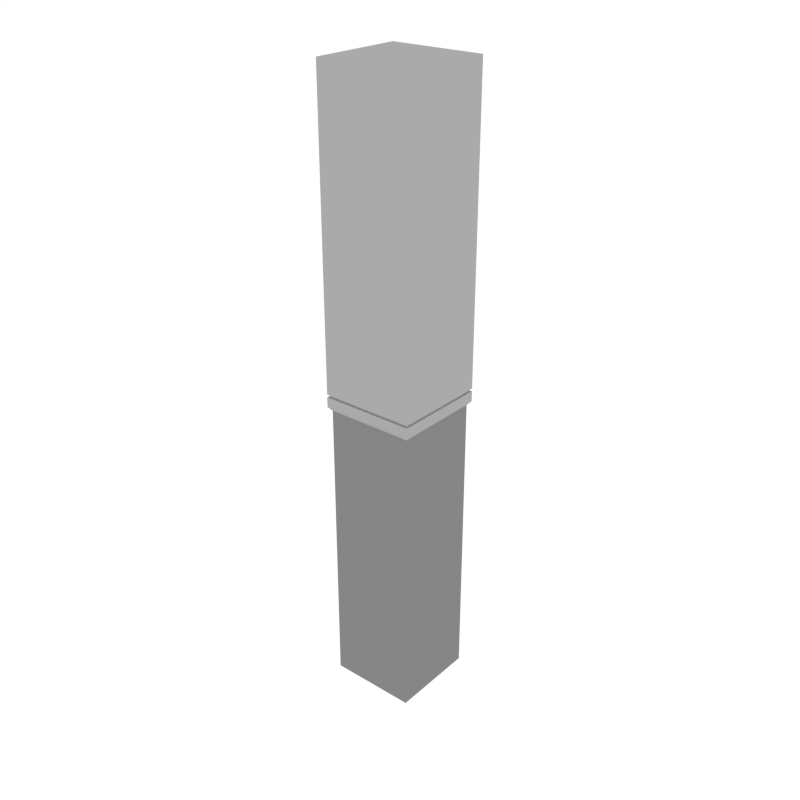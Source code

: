 # Source: Column_1.blend  (saved by Blender 2.79.0; exported with 4.5.12 LTS)
import bpy
from mathutils import Matrix  # noqa: F401  (used for matrix-valued properties, if any)

bpy.ops.wm.read_factory_settings(use_empty=True)
scene = bpy.context.scene
scene.name = 'Scene'

# ---- collections
col_collection_1 = bpy.data.collections.new('Collection 1'); scene.collection.children.link(col_collection_1)

# ---- materials (node trees are filled in below, after node groups)
mat_main = bpy.data.materials.new('Main')
mat_main.alpha_threshold = 0.0
mat_main.diffuse_color = (0.402, 0.402, 0.402, 1.0)
mat_main.roughness = 0.5
mat_darkgrey = bpy.data.materials.new('DarkGrey')
mat_darkgrey.alpha_threshold = 0.0
mat_darkgrey.diffuse_color = (0.2395, 0.2395, 0.2395, 1.0)
mat_darkgrey.roughness = 0.5

# ---- node groups
ng_auto_smooth = bpy.data.node_groups.new('Auto Smooth', 'GeometryNodeTree')
_s = ng_auto_smooth.interface.new_socket(name='Geometry', in_out='OUTPUT', socket_type='NodeSocketGeometry')
_s = ng_auto_smooth.interface.new_socket(name='Geometry', in_out='INPUT', socket_type='NodeSocketGeometry')
_s = ng_auto_smooth.interface.new_socket(name='Angle', in_out='INPUT', socket_type='NodeSocketFloat')
_s.subtype = 'ANGLE'
_s.min_value = 0.0
_s.max_value = 3.142
ng_auto_smooth.is_modifier = True
_N = ng_auto_smooth.nodes; _L = ng_auto_smooth.links
n0 = _N.new('NodeGroupOutput'); n0.name = 'Group Output'; n0.location = (480, -100)
n1 = _N.new('NodeGroupInput'); n1.name = 'Group Input'; n1.location = (-420, -300)
n2 = _N.new('NodeGroupInput'); n2.name = 'Group Input.001'; n2.location = (-60, -100)
n3 = _N.new('GeometryNodeSetShadeSmooth'); n3.name = 'Set Shade Smooth'; n3.location = (120, -100)
n3.domain = 'EDGE'
n4 = _N.new('GeometryNodeSetShadeSmooth'); n4.name = 'Set Shade Smooth.001'; n4.location = (300, -100)
n5 = _N.new('GeometryNodeInputMeshEdgeAngle'); n5.name = 'Edge Angle'; n5.location = (-420, -220)
n6 = _N.new('GeometryNodeInputEdgeSmooth'); n6.name = 'Is Edge Smooth'; n6.location = (-60, -160)
n7 = _N.new('GeometryNodeInputShadeSmooth'); n7.name = 'Is Face Smooth'; n7.location = (-240, -340)
n8 = _N.new('FunctionNodeBooleanMath'); n8.name = 'Boolean Math'; n8.location = (-60, -220)
n9 = _N.new('FunctionNodeCompare'); n9.name = 'Compare'; n9.location = (-240, -180)
n9.operation = 'LESS_EQUAL'
_L.new(n5.outputs[0], n9.inputs[0])
_L.new(n4.outputs[0], n0.inputs[0])
_L.new(n1.outputs[1], n9.inputs[1])
_L.new(n9.outputs[0], n8.inputs[0])
_L.new(n7.outputs[0], n8.inputs[1])
_L.new(n2.outputs[0], n3.inputs[0])
_L.new(n6.outputs[0], n3.inputs[1])
_L.new(n3.outputs[0], n4.inputs[0])
_L.new(n8.outputs[0], n3.inputs[2])
n0.is_active_output = True

# ---- material node trees

# ---- world
world_world = bpy.data.worlds.new('World'); scene.world = world_world
world_world.color = (1.0, 1.0, 1.0)
world_world.use_sun_shadow = False
world_world.sun_shadow_jitter_overblur = 0.0
world_world.cycles.sampling_method = 'NONE'
world_world.cycles.sample_map_resolution = 256

# ---- meshes
me_plane_266 = bpy.data.meshes.new('Plane.266')
me_plane_266.from_pydata([(0.3418, -0.3418, 2.201), (0.3418, -0.3418, 4.463), (-0.3421, -0.3421, 2.201), (-0.3421, -0.3421, 4.463), (0.3421, 0.3421, 2.201), (0.3421, 0.3421, 4.463), (-0.3418, 0.3418, 2.201), (-0.3418, 0.3418, 4.463), (-0.3421, -0.3421, 2.275), (0.3184, -0.3184, 0.0), (-0.3184, -0.3184, 0.0), (-0.3184, -0.3184, 2.172), (0.3184, -0.3184, 2.172), (0.3184, 0.3184, 0.0), (0.3184, 0.3184, 2.172), (-0.3184, 0.3184, 0.0), (-0.3184, 0.3184, 2.172), (0.3418, -0.3418, 2.275), (0.3421, 0.3421, 2.275), (-0.3418, 0.3418, 2.275), (-0.3421, -0.3421, 2.295), (0.3418, -0.3418, 2.295), (0.3421, 0.3421, 2.295), (-0.3418, 0.3418, 2.295), (-0.3294, 0.3294, 2.275), (0.3298, 0.3298, 2.275), (-0.3298, -0.3298, 2.275), (0.3294, -0.3294, 2.275), (-0.3298, -0.3298, 2.295), (0.3294, -0.3294, 2.295), (0.3298, 0.3298, 2.295), (-0.3294, 0.3294, 2.295)], [], [(20, 21, 1, 3), (17, 18, 25, 27), (18, 17, 0, 4), (2, 0, 17, 8), (6, 16, 11, 2), (8, 19, 6, 2), (7, 3, 1, 5), (0, 12, 14, 4), (22, 23, 7, 5), (4, 6, 19, 18), (9, 10, 15, 13), (12, 11, 10, 9), (0, 2, 11, 12), (9, 13, 14, 12), (6, 4, 14, 16), (15, 10, 11, 16), (16, 14, 13, 15), (22, 21, 29, 30), (5, 1, 21, 22), (20, 23, 31, 28), (3, 7, 23, 20), (19, 8, 26, 24), (28, 31, 24, 26), (30, 29, 27, 25), (25, 24, 31, 30), (26, 27, 29, 28), (21, 20, 28, 29), (18, 19, 24, 25), (23, 22, 30, 31), (8, 17, 27, 26)])
me_plane_266.polygons.foreach_set('material_index', [0, 0, 0, 0, 0, 0, 0, 0, 0, 0, 1, 1, 0, 1, 0, 1, 1, 0, 0, 0, 0, 0, 0, 0, 0, 0, 0, 0, 0, 0])
me_plane_266.materials.append(mat_main)
me_plane_266.materials.append(mat_darkgrey)
me_plane_266.use_remesh_preserve_volume = False
me_plane_266.use_remesh_preserve_attributes = False
me_plane_266.use_mirror_vertex_groups = False
me_plane_266.update()

# ---- objects
ob_column_1 = bpy.data.objects.new('Column_1', me_plane_266)

# ---- transforms, parenting, visibility, modifiers, constraints
ob_column_1.location = (0.0, 0.0, 0.0)
ob_column_1.lineart.crease_threshold = 0.0
_m = ob_column_1.modifiers.new('Auto Smooth', 'NODES')
_m.node_group = ng_auto_smooth
_gi = [s.identifier for s in ng_auto_smooth.interface.items_tree if s.item_type == 'SOCKET' and s.in_out == 'INPUT']
_m[_gi[1]] = 0.5236  # Angle

# ---- collection membership
col_collection_1.objects.link(ob_column_1)

# ---- scene / render settings (as saved in the file)
scene.frame_start = 1; scene.frame_end = 250; scene.frame_set(0)
scene.render.engine = 'CYCLES'
scene.render.resolution_x = 1000
scene.render.resolution_y = 1000
scene.render.dither_intensity = 0.0
scene.cycles.samples = 200
scene.cycles.sampling_pattern = 'TABULATED_SOBOL'
scene.cycles.light_sampling_threshold = 0.0
scene.cycles.use_adaptive_sampling = False
scene.cycles.use_light_tree = False
scene.cycles.caustics_reflective = False
scene.cycles.caustics_refractive = False
scene.cycles.blur_glossy = 0.0
scene.cycles.max_bounces = 2
scene.cycles.pixel_filter_type = 'GAUSSIAN'
scene.cycles.sample_clamp_indirect = 0.0
scene.view_settings.view_transform = 'Standard'
bpy.context.view_layer.update()

# ---- added for rendering (the .blend has no active camera): camera
cam_auto = bpy.data.cameras.new('AutoCamera')
cam_auto.lens = 50.0
cam_auto.sensor_width = 36.0
cam_auto.clip_end = 1000.0
ob_auto_camera = bpy.data.objects.new('AutoCamera', cam_auto)
scene.collection.objects.link(ob_auto_camera)
ob_auto_camera.location = (4.2256, -5.07072, 5.61219)
ob_auto_camera.rotation_euler = (1.09748, -7.21219e-08, 0.694738)
scene.camera = ob_auto_camera
bpy.context.view_layer.update()
